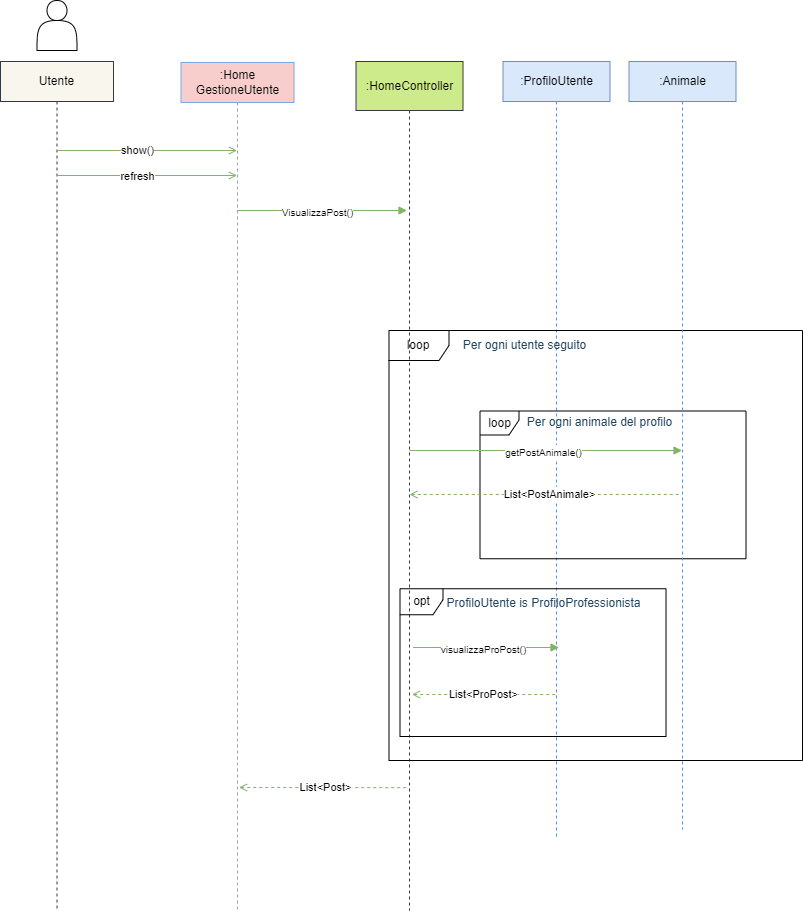

The diagram above was exported from draw.io. Its source (the exported page's mxGraphModel, read from the mxfile embedded in the PNG):
<mxGraphModel dx="1430" dy="797" grid="1" gridSize="10" guides="1" tooltips="1" connect="1" arrows="1" fold="1" page="1" pageScale="1" pageWidth="850" pageHeight="1100" background="#927272" math="0" shadow="0">
  <root>
    <mxCell id="0" />
    <mxCell id="1" parent="0" />
    <mxCell id="4HHHqN_gLMhy1r3eNLWf-1" value="&lt;font color=&quot;#000000&quot;&gt;:Home&lt;br&gt;GestioneUtente&lt;br&gt;&lt;/font&gt;" style="shape=umlLifeline;perimeter=lifelinePerimeter;whiteSpace=wrap;html=1;container=0;dropTarget=0;collapsible=0;recursiveResize=0;outlineConnect=0;portConstraint=eastwest;newEdgeStyle={&quot;edgeStyle&quot;:&quot;elbowEdgeStyle&quot;,&quot;elbow&quot;:&quot;vertical&quot;,&quot;curved&quot;:0,&quot;rounded&quot;:0};fillColor=#f8cecc;strokeColor=#7EA6E0;" vertex="1" parent="1">
      <mxGeometry x="640.5" y="462" width="113" height="848" as="geometry" />
    </mxCell>
    <mxCell id="4HHHqN_gLMhy1r3eNLWf-3" value="" style="shape=actor;whiteSpace=wrap;html=1;" vertex="1" parent="1">
      <mxGeometry x="496.5" y="400" width="40" height="50" as="geometry" />
    </mxCell>
    <mxCell id="4HHHqN_gLMhy1r3eNLWf-4" value="&lt;font color=&quot;#000000&quot;&gt;Utente&lt;/font&gt;" style="shape=umlLifeline;perimeter=lifelinePerimeter;whiteSpace=wrap;html=1;container=0;dropTarget=0;collapsible=0;recursiveResize=0;outlineConnect=0;portConstraint=eastwest;newEdgeStyle={&quot;edgeStyle&quot;:&quot;elbowEdgeStyle&quot;,&quot;elbow&quot;:&quot;vertical&quot;,&quot;curved&quot;:0,&quot;rounded&quot;:0};fillColor=#f9f7ed;strokeColor=#36393d;" vertex="1" parent="1">
      <mxGeometry x="460" y="461" width="113" height="849" as="geometry" />
    </mxCell>
    <mxCell id="4HHHqN_gLMhy1r3eNLWf-5" value="" style="html=1;verticalAlign=bottom;endArrow=open;edgeStyle=elbowEdgeStyle;elbow=vertical;curved=0;rounded=0;fillColor=#d5e8d4;strokeColor=#82b366;endFill=0;" edge="1" parent="1">
      <mxGeometry relative="1" as="geometry">
        <mxPoint x="516.5" y="550" as="sourcePoint" />
        <Array as="points">
          <mxPoint x="648.5" y="550" />
        </Array>
        <mxPoint x="696.5" y="550" as="targetPoint" />
      </mxGeometry>
    </mxCell>
    <mxCell id="4HHHqN_gLMhy1r3eNLWf-6" value="show()" style="edgeLabel;html=1;align=center;verticalAlign=middle;resizable=0;points=[];labelBackgroundColor=#ffffff;fontColor=#000000;" vertex="1" connectable="0" parent="4HHHqN_gLMhy1r3eNLWf-5">
      <mxGeometry x="-0.1732" y="3" relative="1" as="geometry">
        <mxPoint x="6" y="3" as="offset" />
      </mxGeometry>
    </mxCell>
    <mxCell id="4HHHqN_gLMhy1r3eNLWf-12" value="&lt;font color=&quot;#000000&quot;&gt;:HomeController&lt;/font&gt;" style="shape=umlLifeline;perimeter=lifelinePerimeter;whiteSpace=wrap;html=1;container=0;dropTarget=0;collapsible=0;recursiveResize=0;outlineConnect=0;portConstraint=eastwest;newEdgeStyle={&quot;edgeStyle&quot;:&quot;elbowEdgeStyle&quot;,&quot;elbow&quot;:&quot;vertical&quot;,&quot;curved&quot;:0,&quot;rounded&quot;:0};fillColor=#cdeb8b;strokeColor=#36393d;size=49;" vertex="1" parent="1">
      <mxGeometry x="815.5" y="461" width="107" height="849" as="geometry" />
    </mxCell>
    <mxCell id="4HHHqN_gLMhy1r3eNLWf-22" value="" style="html=1;verticalAlign=bottom;endArrow=open;edgeStyle=elbowEdgeStyle;elbow=vertical;curved=0;rounded=0;fillColor=#d5e8d4;strokeColor=#82b366;endFill=0;" edge="1" parent="1">
      <mxGeometry relative="1" as="geometry">
        <mxPoint x="516.310344827586" y="575" as="sourcePoint" />
        <Array as="points">
          <mxPoint x="658.5" y="575" />
        </Array>
        <mxPoint x="696.5" y="575" as="targetPoint" />
      </mxGeometry>
    </mxCell>
    <mxCell id="4HHHqN_gLMhy1r3eNLWf-23" value="refresh" style="edgeLabel;html=1;align=center;verticalAlign=middle;resizable=0;points=[];labelBackgroundColor=#ffffff;fontColor=#000000;" vertex="1" connectable="0" parent="4HHHqN_gLMhy1r3eNLWf-22">
      <mxGeometry x="-0.1732" y="3" relative="1" as="geometry">
        <mxPoint x="6" y="4" as="offset" />
      </mxGeometry>
    </mxCell>
    <mxCell id="4HHHqN_gLMhy1r3eNLWf-24" value="&lt;font color=&quot;#000000&quot;&gt;:ProfiloUtente&lt;/font&gt;" style="shape=umlLifeline;perimeter=lifelinePerimeter;whiteSpace=wrap;html=1;container=0;dropTarget=0;collapsible=0;recursiveResize=0;outlineConnect=0;portConstraint=eastwest;newEdgeStyle={&quot;edgeStyle&quot;:&quot;elbowEdgeStyle&quot;,&quot;elbow&quot;:&quot;vertical&quot;,&quot;curved&quot;:0,&quot;rounded&quot;:0};fillColor=#dae8fc;strokeColor=#6c8ebf;" vertex="1" parent="1">
      <mxGeometry x="962.5" y="461" width="107" height="778" as="geometry" />
    </mxCell>
    <mxCell id="4HHHqN_gLMhy1r3eNLWf-26" value="" style="html=1;verticalAlign=bottom;endArrow=block;edgeStyle=elbowEdgeStyle;elbow=vertical;curved=0;rounded=0;fillColor=#d5e8d4;strokeColor=#82b366;endFill=1;" edge="1" parent="1">
      <mxGeometry relative="1" as="geometry">
        <mxPoint x="696.5" y="610" as="sourcePoint" />
        <Array as="points">
          <mxPoint x="776.5" y="610" />
          <mxPoint x="827.5" y="548" />
        </Array>
        <mxPoint x="866.5" y="610" as="targetPoint" />
      </mxGeometry>
    </mxCell>
    <mxCell id="4HHHqN_gLMhy1r3eNLWf-27" value="&lt;font style=&quot;font-size: 10px;&quot;&gt;VisualizzaPost()&lt;/font&gt;" style="text;html=1;align=center;verticalAlign=middle;resizable=0;points=[];autosize=1;strokeColor=none;fillColor=none;labelBackgroundColor=#ffffff;fontColor=#000000;" vertex="1" parent="1">
      <mxGeometry x="726.5" y="597" width="100" height="30" as="geometry" />
    </mxCell>
    <mxCell id="4HHHqN_gLMhy1r3eNLWf-32" value="&lt;font color=&quot;#000000&quot;&gt;loop&lt;/font&gt;" style="shape=umlFrame;whiteSpace=wrap;html=1;pointerEvents=0;fillColor=none;strokeColor=#000000;" vertex="1" parent="1">
      <mxGeometry x="848.5" y="730" width="413.5" height="430" as="geometry" />
    </mxCell>
    <mxCell id="4HHHqN_gLMhy1r3eNLWf-33" value="Per ogni utente seguito" style="text;html=1;align=center;verticalAlign=middle;resizable=0;points=[];autosize=1;strokeColor=none;fillColor=none;fontColor=#23445D;" vertex="1" parent="1">
      <mxGeometry x="908.5" y="730" width="150" height="30" as="geometry" />
    </mxCell>
    <mxCell id="4HHHqN_gLMhy1r3eNLWf-34" value="&lt;font color=&quot;#000000&quot;&gt;loop&lt;/font&gt;" style="shape=umlFrame;whiteSpace=wrap;html=1;pointerEvents=0;fillColor=none;strokeColor=#000000;width=39;height=24;" vertex="1" parent="1">
      <mxGeometry x="939.5" y="810.5" width="266" height="147.75" as="geometry" />
    </mxCell>
    <mxCell id="4HHHqN_gLMhy1r3eNLWf-35" value="Per ogni animale del profilo" style="text;html=1;align=center;verticalAlign=middle;resizable=0;points=[];autosize=1;fontColor=#23445D;" vertex="1" parent="1">
      <mxGeometry x="973.5" y="807" width="170" height="30" as="geometry" />
    </mxCell>
    <mxCell id="4HHHqN_gLMhy1r3eNLWf-36" value="" style="html=1;verticalAlign=bottom;endArrow=block;edgeStyle=elbowEdgeStyle;elbow=vertical;curved=0;rounded=0;fillColor=#d5e8d4;strokeColor=#82b366;endFill=1;" edge="1" parent="1">
      <mxGeometry relative="1" as="geometry">
        <mxPoint x="869.0238095238096" y="850" as="sourcePoint" />
        <Array as="points">
          <mxPoint x="1068.5" y="850" />
          <mxPoint x="999.5" y="788" />
        </Array>
        <mxPoint x="1141.5" y="850" as="targetPoint" />
      </mxGeometry>
    </mxCell>
    <mxCell id="4HHHqN_gLMhy1r3eNLWf-37" value="&lt;span style=&quot;font-size: 10px;&quot;&gt;getPostAnimale()&lt;/span&gt;" style="text;html=1;align=center;verticalAlign=middle;resizable=0;points=[];autosize=1;strokeColor=none;fillColor=none;labelBackgroundColor=#ffffff;fontColor=#000000;" vertex="1" parent="1">
      <mxGeometry x="952.5" y="837" width="100" height="30" as="geometry" />
    </mxCell>
    <mxCell id="4HHHqN_gLMhy1r3eNLWf-38" value="&lt;font color=&quot;#000000&quot;&gt;:Animale&lt;/font&gt;" style="shape=umlLifeline;perimeter=lifelinePerimeter;whiteSpace=wrap;html=1;container=0;dropTarget=0;collapsible=0;recursiveResize=0;outlineConnect=0;portConstraint=eastwest;newEdgeStyle={&quot;edgeStyle&quot;:&quot;elbowEdgeStyle&quot;,&quot;elbow&quot;:&quot;vertical&quot;,&quot;curved&quot;:0,&quot;rounded&quot;:0};fillColor=#dae8fc;strokeColor=#6c8ebf;" vertex="1" parent="1">
      <mxGeometry x="1088.5" y="461" width="107" height="768" as="geometry" />
    </mxCell>
    <mxCell id="4HHHqN_gLMhy1r3eNLWf-39" value="&lt;font color=&quot;#000000&quot;&gt;opt&lt;/font&gt;" style="shape=umlFrame;whiteSpace=wrap;html=1;pointerEvents=0;fillColor=none;strokeColor=#000000;width=43;height=26;" vertex="1" parent="1">
      <mxGeometry x="859.5" y="988.25" width="266" height="147.75" as="geometry" />
    </mxCell>
    <mxCell id="4HHHqN_gLMhy1r3eNLWf-40" value="" style="html=1;verticalAlign=bottom;endArrow=block;edgeStyle=elbowEdgeStyle;elbow=vertical;curved=0;rounded=0;fillColor=#d5e8d4;strokeColor=#82b366;endFill=1;" edge="1" parent="1">
      <mxGeometry relative="1" as="geometry">
        <mxPoint x="872.5" y="1047" as="sourcePoint" />
        <Array as="points">
          <mxPoint x="952.5" y="1047" />
          <mxPoint x="1003.5" y="985" />
        </Array>
        <mxPoint x="1018.5" y="1047" as="targetPoint" />
      </mxGeometry>
    </mxCell>
    <mxCell id="4HHHqN_gLMhy1r3eNLWf-41" value="&lt;span style=&quot;font-size: 10px;&quot;&gt;visualizzaProPost()&lt;/span&gt;" style="text;html=1;align=center;verticalAlign=middle;resizable=0;points=[];autosize=1;strokeColor=none;fillColor=none;labelBackgroundColor=#ffffff;fontColor=#000000;" vertex="1" parent="1">
      <mxGeometry x="887.5" y="1034" width="110" height="30" as="geometry" />
    </mxCell>
    <mxCell id="4HHHqN_gLMhy1r3eNLWf-42" value="ProfiloUtente is ProfiloProfessionista" style="text;html=1;align=center;verticalAlign=middle;resizable=0;points=[];autosize=1;fontColor=#23445D;" vertex="1" parent="1">
      <mxGeometry x="892.5" y="988.25" width="220" height="30" as="geometry" />
    </mxCell>
    <mxCell id="4HHHqN_gLMhy1r3eNLWf-43" value="" style="html=1;verticalAlign=bottom;endArrow=none;edgeStyle=elbowEdgeStyle;elbow=vertical;curved=0;rounded=0;fillColor=#d5e8d4;strokeColor=#82b366;endFill=0;startArrow=open;startFill=0;dashed=1;" edge="1" parent="1">
      <mxGeometry relative="1" as="geometry">
        <mxPoint x="871.5" y="1094" as="sourcePoint" />
        <Array as="points" />
        <mxPoint x="1015.4999999999998" y="1094" as="targetPoint" />
      </mxGeometry>
    </mxCell>
    <mxCell id="4HHHqN_gLMhy1r3eNLWf-44" value="&lt;font style=&quot;font-size: 11px;&quot;&gt;List&amp;lt;ProPost&amp;gt;&lt;/font&gt;" style="edgeLabel;html=1;align=center;verticalAlign=middle;resizable=0;points=[];fontSize=12;fontFamily=Helvetica;fontColor=#000000;labelBackgroundColor=#ffffff;" vertex="1" connectable="0" parent="4HHHqN_gLMhy1r3eNLWf-43">
      <mxGeometry x="-0.0648" y="1" relative="1" as="geometry">
        <mxPoint x="4" y="1" as="offset" />
      </mxGeometry>
    </mxCell>
    <mxCell id="4HHHqN_gLMhy1r3eNLWf-47" value="" style="html=1;verticalAlign=bottom;endArrow=none;edgeStyle=elbowEdgeStyle;elbow=vertical;curved=0;rounded=0;fillColor=#d5e8d4;strokeColor=#82b366;endFill=0;startArrow=open;startFill=0;dashed=1;" edge="1" parent="1">
      <mxGeometry relative="1" as="geometry">
        <mxPoint x="698.5" y="1187" as="sourcePoint" />
        <Array as="points" />
        <mxPoint x="868.5" y="1187.241379310345" as="targetPoint" />
      </mxGeometry>
    </mxCell>
    <mxCell id="4HHHqN_gLMhy1r3eNLWf-48" value="&lt;font style=&quot;font-size: 11px;&quot;&gt;List&amp;lt;Post&amp;gt;&lt;/font&gt;" style="edgeLabel;html=1;align=center;verticalAlign=middle;resizable=0;points=[];fontSize=12;fontFamily=Helvetica;fontColor=#000000;labelBackgroundColor=#ffffff;" vertex="1" connectable="0" parent="4HHHqN_gLMhy1r3eNLWf-47">
      <mxGeometry x="-0.0648" y="1" relative="1" as="geometry">
        <mxPoint x="7" y="1" as="offset" />
      </mxGeometry>
    </mxCell>
    <mxCell id="4HHHqN_gLMhy1r3eNLWf-51" value="" style="html=1;verticalAlign=bottom;endArrow=none;edgeStyle=elbowEdgeStyle;elbow=vertical;curved=0;rounded=0;fillColor=#d5e8d4;strokeColor=#82b366;endFill=0;startArrow=open;startFill=0;dashed=1;" edge="1" parent="1">
      <mxGeometry relative="1" as="geometry">
        <mxPoint x="869.0238095238096" y="894" as="sourcePoint" />
        <Array as="points">
          <mxPoint x="1008.5" y="894" />
        </Array>
        <mxPoint x="1141.5" y="894" as="targetPoint" />
      </mxGeometry>
    </mxCell>
    <mxCell id="4HHHqN_gLMhy1r3eNLWf-52" value="&lt;font style=&quot;font-size: 11px;&quot;&gt;List&amp;lt;PostAnimale&amp;gt;&lt;/font&gt;" style="edgeLabel;html=1;align=center;verticalAlign=middle;resizable=0;points=[];fontSize=12;fontFamily=Helvetica;fontColor=#000000;labelBackgroundColor=#ffffff;" vertex="1" connectable="0" parent="4HHHqN_gLMhy1r3eNLWf-51">
      <mxGeometry x="-0.0648" y="1" relative="1" as="geometry">
        <mxPoint x="12" y="1" as="offset" />
      </mxGeometry>
    </mxCell>
  </root>
</mxGraphModel>